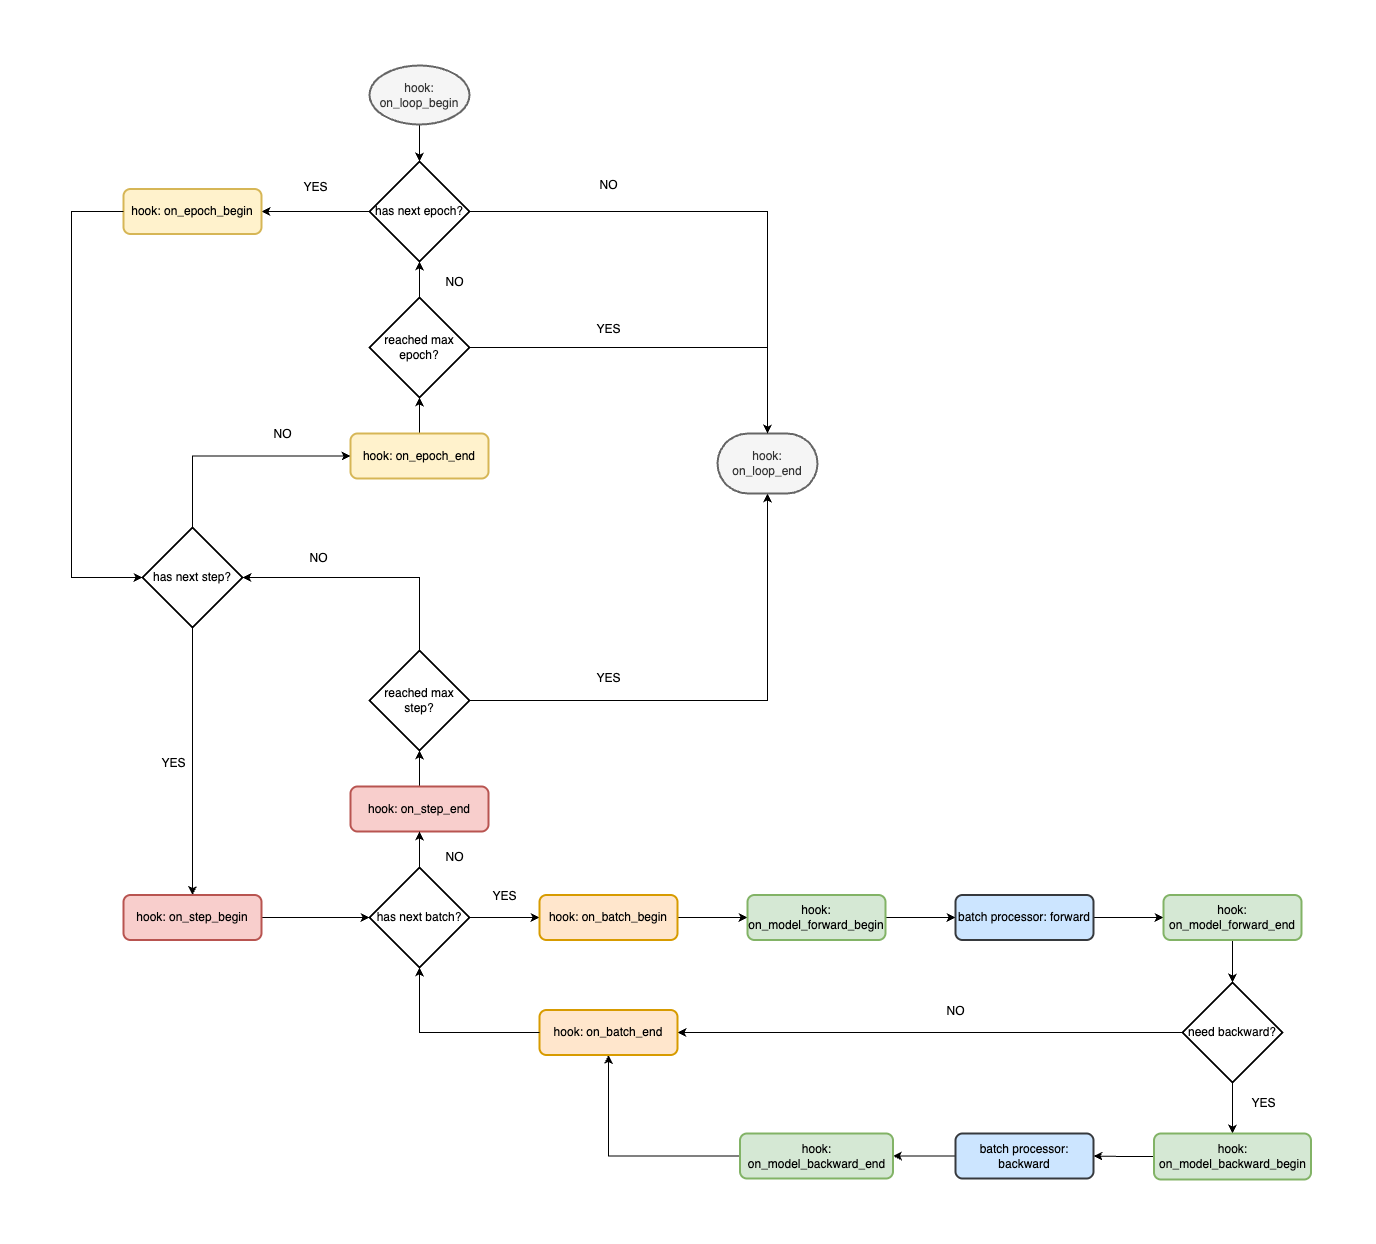

The diagram above was exported from draw.io. Its source (the exported page's mxGraphModel, read from the mxfile embedded in the PNG):
<mxGraphModel dx="2066" dy="1150" grid="0" gridSize="10" guides="1" tooltips="1" connect="1" arrows="1" fold="1" page="1" pageScale="1" pageWidth="3300" pageHeight="4681" math="0" shadow="0">
  <root>
    <mxCell id="0" />
    <mxCell id="1" parent="0" />
    <mxCell id="rkUkqA7yZ094Cd1hsU_x-46" style="edgeStyle=orthogonalEdgeStyle;rounded=0;orthogonalLoop=1;jettySize=auto;html=1;" parent="1" source="rkUkqA7yZ094Cd1hsU_x-2" target="rkUkqA7yZ094Cd1hsU_x-43" edge="1">
      <mxGeometry relative="1" as="geometry" />
    </mxCell>
    <mxCell id="rkUkqA7yZ094Cd1hsU_x-47" style="edgeStyle=orthogonalEdgeStyle;rounded=0;orthogonalLoop=1;jettySize=auto;html=1;entryX=1;entryY=0.5;entryDx=0;entryDy=0;" parent="1" source="rkUkqA7yZ094Cd1hsU_x-2" target="rkUkqA7yZ094Cd1hsU_x-7" edge="1">
      <mxGeometry relative="1" as="geometry" />
    </mxCell>
    <mxCell id="rkUkqA7yZ094Cd1hsU_x-2" value="has next epoch?" style="strokeWidth=2;html=1;shape=mxgraph.flowchart.decision;whiteSpace=wrap;" parent="1" vertex="1">
      <mxGeometry x="542" y="323" width="100" height="100" as="geometry" />
    </mxCell>
    <mxCell id="rkUkqA7yZ094Cd1hsU_x-6" value="" style="edgeStyle=orthogonalEdgeStyle;rounded=0;orthogonalLoop=1;jettySize=auto;html=1;" parent="1" source="rkUkqA7yZ094Cd1hsU_x-3" target="rkUkqA7yZ094Cd1hsU_x-2" edge="1">
      <mxGeometry relative="1" as="geometry" />
    </mxCell>
    <mxCell id="rkUkqA7yZ094Cd1hsU_x-3" value="reached max epoch?" style="strokeWidth=2;html=1;shape=mxgraph.flowchart.decision;whiteSpace=wrap;" parent="1" vertex="1">
      <mxGeometry x="542" y="459" width="100" height="100" as="geometry" />
    </mxCell>
    <mxCell id="rkUkqA7yZ094Cd1hsU_x-5" value="" style="edgeStyle=orthogonalEdgeStyle;rounded=0;orthogonalLoop=1;jettySize=auto;html=1;" parent="1" source="rkUkqA7yZ094Cd1hsU_x-4" target="rkUkqA7yZ094Cd1hsU_x-2" edge="1">
      <mxGeometry relative="1" as="geometry" />
    </mxCell>
    <mxCell id="rkUkqA7yZ094Cd1hsU_x-4" value="hook: on_loop_begin" style="strokeWidth=2;html=1;shape=mxgraph.flowchart.start_1;whiteSpace=wrap;fillColor=#f5f5f5;strokeColor=#666666;fontColor=#333333;" parent="1" vertex="1">
      <mxGeometry x="542" y="227" width="100" height="59" as="geometry" />
    </mxCell>
    <mxCell id="rkUkqA7yZ094Cd1hsU_x-7" value="hook: on_epoch_begin" style="rounded=1;whiteSpace=wrap;html=1;absoluteArcSize=1;arcSize=14;strokeWidth=2;fillColor=#fff2cc;strokeColor=#d6b656;" parent="1" vertex="1">
      <mxGeometry x="296" y="350.5" width="138" height="45" as="geometry" />
    </mxCell>
    <mxCell id="rkUkqA7yZ094Cd1hsU_x-9" value="" style="edgeStyle=orthogonalEdgeStyle;rounded=0;orthogonalLoop=1;jettySize=auto;html=1;" parent="1" source="rkUkqA7yZ094Cd1hsU_x-8" target="rkUkqA7yZ094Cd1hsU_x-3" edge="1">
      <mxGeometry relative="1" as="geometry" />
    </mxCell>
    <mxCell id="rkUkqA7yZ094Cd1hsU_x-8" value="hook: on_epoch_end" style="rounded=1;whiteSpace=wrap;html=1;absoluteArcSize=1;arcSize=14;strokeWidth=2;fillColor=#fff2cc;strokeColor=#d6b656;" parent="1" vertex="1">
      <mxGeometry x="523" y="595" width="138" height="45" as="geometry" />
    </mxCell>
    <mxCell id="rkUkqA7yZ094Cd1hsU_x-19" style="edgeStyle=orthogonalEdgeStyle;rounded=0;orthogonalLoop=1;jettySize=auto;html=1;entryX=0.5;entryY=0;entryDx=0;entryDy=0;" parent="1" source="rkUkqA7yZ094Cd1hsU_x-10" target="rkUkqA7yZ094Cd1hsU_x-18" edge="1">
      <mxGeometry relative="1" as="geometry" />
    </mxCell>
    <mxCell id="gqwcEbI03lsIn4CDr23A-4" style="edgeStyle=orthogonalEdgeStyle;rounded=0;orthogonalLoop=1;jettySize=auto;html=1;exitX=0.5;exitY=0;exitDx=0;exitDy=0;exitPerimeter=0;entryX=0;entryY=0.5;entryDx=0;entryDy=0;" parent="1" source="rkUkqA7yZ094Cd1hsU_x-10" target="rkUkqA7yZ094Cd1hsU_x-8" edge="1">
      <mxGeometry relative="1" as="geometry" />
    </mxCell>
    <mxCell id="rkUkqA7yZ094Cd1hsU_x-10" value="has next step?" style="strokeWidth=2;html=1;shape=mxgraph.flowchart.decision;whiteSpace=wrap;" parent="1" vertex="1">
      <mxGeometry x="315" y="689" width="100" height="100" as="geometry" />
    </mxCell>
    <mxCell id="rkUkqA7yZ094Cd1hsU_x-45" style="edgeStyle=orthogonalEdgeStyle;rounded=0;orthogonalLoop=1;jettySize=auto;html=1;" parent="1" source="rkUkqA7yZ094Cd1hsU_x-12" target="rkUkqA7yZ094Cd1hsU_x-43" edge="1">
      <mxGeometry relative="1" as="geometry" />
    </mxCell>
    <mxCell id="rkUkqA7yZ094Cd1hsU_x-12" value="reached max step?" style="strokeWidth=2;html=1;shape=mxgraph.flowchart.decision;whiteSpace=wrap;" parent="1" vertex="1">
      <mxGeometry x="542" y="812" width="100" height="100" as="geometry" />
    </mxCell>
    <mxCell id="rkUkqA7yZ094Cd1hsU_x-15" value="" style="edgeStyle=orthogonalEdgeStyle;rounded=0;orthogonalLoop=1;jettySize=auto;html=1;" parent="1" source="rkUkqA7yZ094Cd1hsU_x-14" target="rkUkqA7yZ094Cd1hsU_x-12" edge="1">
      <mxGeometry relative="1" as="geometry" />
    </mxCell>
    <mxCell id="rkUkqA7yZ094Cd1hsU_x-14" value="hook: on_step_end" style="rounded=1;whiteSpace=wrap;html=1;absoluteArcSize=1;arcSize=14;strokeWidth=2;fillColor=#f8cecc;strokeColor=#b85450;" parent="1" vertex="1">
      <mxGeometry x="523" y="948" width="138" height="45" as="geometry" />
    </mxCell>
    <mxCell id="rkUkqA7yZ094Cd1hsU_x-17" value="" style="edgeStyle=orthogonalEdgeStyle;rounded=0;orthogonalLoop=1;jettySize=auto;html=1;" parent="1" source="rkUkqA7yZ094Cd1hsU_x-16" target="rkUkqA7yZ094Cd1hsU_x-14" edge="1">
      <mxGeometry relative="1" as="geometry" />
    </mxCell>
    <mxCell id="rkUkqA7yZ094Cd1hsU_x-23" value="" style="edgeStyle=orthogonalEdgeStyle;rounded=0;orthogonalLoop=1;jettySize=auto;html=1;" parent="1" source="rkUkqA7yZ094Cd1hsU_x-16" target="rkUkqA7yZ094Cd1hsU_x-21" edge="1">
      <mxGeometry relative="1" as="geometry" />
    </mxCell>
    <mxCell id="rkUkqA7yZ094Cd1hsU_x-16" value="has next batch?" style="strokeWidth=2;html=1;shape=mxgraph.flowchart.decision;whiteSpace=wrap;" parent="1" vertex="1">
      <mxGeometry x="542" y="1029" width="100" height="100" as="geometry" />
    </mxCell>
    <mxCell id="rkUkqA7yZ094Cd1hsU_x-20" style="edgeStyle=orthogonalEdgeStyle;rounded=0;orthogonalLoop=1;jettySize=auto;html=1;" parent="1" source="rkUkqA7yZ094Cd1hsU_x-18" target="rkUkqA7yZ094Cd1hsU_x-16" edge="1">
      <mxGeometry relative="1" as="geometry" />
    </mxCell>
    <mxCell id="rkUkqA7yZ094Cd1hsU_x-18" value="hook: on_step_begin" style="rounded=1;whiteSpace=wrap;html=1;absoluteArcSize=1;arcSize=14;strokeWidth=2;fillColor=#f8cecc;strokeColor=#b85450;" parent="1" vertex="1">
      <mxGeometry x="296" y="1056.5" width="138" height="45" as="geometry" />
    </mxCell>
    <mxCell id="rkUkqA7yZ094Cd1hsU_x-24" value="" style="edgeStyle=orthogonalEdgeStyle;rounded=0;orthogonalLoop=1;jettySize=auto;html=1;" parent="1" source="rkUkqA7yZ094Cd1hsU_x-21" target="rkUkqA7yZ094Cd1hsU_x-22" edge="1">
      <mxGeometry relative="1" as="geometry" />
    </mxCell>
    <mxCell id="rkUkqA7yZ094Cd1hsU_x-21" value="hook: on_batch_begin" style="rounded=1;whiteSpace=wrap;html=1;absoluteArcSize=1;arcSize=14;strokeWidth=2;fillColor=#ffe6cc;strokeColor=#d79b00;" parent="1" vertex="1">
      <mxGeometry x="712" y="1056.5" width="138" height="45" as="geometry" />
    </mxCell>
    <mxCell id="rkUkqA7yZ094Cd1hsU_x-26" value="" style="edgeStyle=orthogonalEdgeStyle;rounded=0;orthogonalLoop=1;jettySize=auto;html=1;" parent="1" source="rkUkqA7yZ094Cd1hsU_x-22" target="rkUkqA7yZ094Cd1hsU_x-25" edge="1">
      <mxGeometry relative="1" as="geometry" />
    </mxCell>
    <mxCell id="rkUkqA7yZ094Cd1hsU_x-22" value="hook: on_model_forward_begin" style="rounded=1;whiteSpace=wrap;html=1;absoluteArcSize=1;arcSize=14;strokeWidth=2;fillColor=#d5e8d4;strokeColor=#82b366;" parent="1" vertex="1">
      <mxGeometry x="920" y="1056.5" width="138" height="45" as="geometry" />
    </mxCell>
    <mxCell id="rkUkqA7yZ094Cd1hsU_x-30" value="" style="edgeStyle=orthogonalEdgeStyle;rounded=0;orthogonalLoop=1;jettySize=auto;html=1;" parent="1" source="rkUkqA7yZ094Cd1hsU_x-25" target="rkUkqA7yZ094Cd1hsU_x-29" edge="1">
      <mxGeometry relative="1" as="geometry" />
    </mxCell>
    <mxCell id="rkUkqA7yZ094Cd1hsU_x-25" value="batch processor: forward" style="rounded=1;whiteSpace=wrap;html=1;absoluteArcSize=1;arcSize=14;strokeWidth=2;fillColor=#cce5ff;strokeColor=#36393d;" parent="1" vertex="1">
      <mxGeometry x="1128" y="1056.5" width="138" height="45" as="geometry" />
    </mxCell>
    <mxCell id="rkUkqA7yZ094Cd1hsU_x-33" value="" style="edgeStyle=orthogonalEdgeStyle;rounded=0;orthogonalLoop=1;jettySize=auto;html=1;" parent="1" source="rkUkqA7yZ094Cd1hsU_x-29" target="rkUkqA7yZ094Cd1hsU_x-31" edge="1">
      <mxGeometry relative="1" as="geometry" />
    </mxCell>
    <mxCell id="rkUkqA7yZ094Cd1hsU_x-29" value="hook: on_model_forward_end" style="rounded=1;whiteSpace=wrap;html=1;absoluteArcSize=1;arcSize=14;strokeWidth=2;fillColor=#d5e8d4;strokeColor=#82b366;" parent="1" vertex="1">
      <mxGeometry x="1336" y="1056.5" width="138" height="45" as="geometry" />
    </mxCell>
    <mxCell id="rkUkqA7yZ094Cd1hsU_x-34" value="" style="edgeStyle=orthogonalEdgeStyle;rounded=0;orthogonalLoop=1;jettySize=auto;html=1;" parent="1" source="rkUkqA7yZ094Cd1hsU_x-31" target="rkUkqA7yZ094Cd1hsU_x-32" edge="1">
      <mxGeometry relative="1" as="geometry" />
    </mxCell>
    <mxCell id="rkUkqA7yZ094Cd1hsU_x-40" style="edgeStyle=orthogonalEdgeStyle;rounded=0;orthogonalLoop=1;jettySize=auto;html=1;entryX=1;entryY=0.5;entryDx=0;entryDy=0;" parent="1" source="rkUkqA7yZ094Cd1hsU_x-31" target="rkUkqA7yZ094Cd1hsU_x-39" edge="1">
      <mxGeometry relative="1" as="geometry" />
    </mxCell>
    <mxCell id="rkUkqA7yZ094Cd1hsU_x-31" value="need backward?" style="strokeWidth=2;html=1;shape=mxgraph.flowchart.decision;whiteSpace=wrap;" parent="1" vertex="1">
      <mxGeometry x="1355" y="1144" width="100" height="100" as="geometry" />
    </mxCell>
    <mxCell id="rkUkqA7yZ094Cd1hsU_x-36" value="" style="edgeStyle=orthogonalEdgeStyle;rounded=0;orthogonalLoop=1;jettySize=auto;html=1;" parent="1" source="rkUkqA7yZ094Cd1hsU_x-32" target="rkUkqA7yZ094Cd1hsU_x-35" edge="1">
      <mxGeometry relative="1" as="geometry" />
    </mxCell>
    <mxCell id="rkUkqA7yZ094Cd1hsU_x-32" value="hook: on_model_backward_begin" style="rounded=1;whiteSpace=wrap;html=1;absoluteArcSize=1;arcSize=14;strokeWidth=2;fillColor=#d5e8d4;strokeColor=#82b366;" parent="1" vertex="1">
      <mxGeometry x="1326.5" y="1295" width="157" height="46" as="geometry" />
    </mxCell>
    <mxCell id="rkUkqA7yZ094Cd1hsU_x-38" value="" style="edgeStyle=orthogonalEdgeStyle;rounded=0;orthogonalLoop=1;jettySize=auto;html=1;" parent="1" source="rkUkqA7yZ094Cd1hsU_x-35" target="rkUkqA7yZ094Cd1hsU_x-37" edge="1">
      <mxGeometry relative="1" as="geometry" />
    </mxCell>
    <mxCell id="rkUkqA7yZ094Cd1hsU_x-35" value="batch processor: backward" style="rounded=1;whiteSpace=wrap;html=1;absoluteArcSize=1;arcSize=14;strokeWidth=2;fillColor=#cce5ff;strokeColor=#36393d;" parent="1" vertex="1">
      <mxGeometry x="1128" y="1295" width="138" height="45" as="geometry" />
    </mxCell>
    <mxCell id="rkUkqA7yZ094Cd1hsU_x-41" style="edgeStyle=orthogonalEdgeStyle;rounded=0;orthogonalLoop=1;jettySize=auto;html=1;entryX=0.5;entryY=1;entryDx=0;entryDy=0;" parent="1" source="rkUkqA7yZ094Cd1hsU_x-37" target="rkUkqA7yZ094Cd1hsU_x-39" edge="1">
      <mxGeometry relative="1" as="geometry" />
    </mxCell>
    <mxCell id="rkUkqA7yZ094Cd1hsU_x-37" value="hook: on_model_backward_end" style="rounded=1;whiteSpace=wrap;html=1;absoluteArcSize=1;arcSize=14;strokeWidth=2;fillColor=#d5e8d4;strokeColor=#82b366;" parent="1" vertex="1">
      <mxGeometry x="912.5" y="1295" width="153" height="45" as="geometry" />
    </mxCell>
    <mxCell id="rkUkqA7yZ094Cd1hsU_x-39" value="hook: on_batch_end" style="rounded=1;whiteSpace=wrap;html=1;absoluteArcSize=1;arcSize=14;strokeWidth=2;fillColor=#ffe6cc;strokeColor=#d79b00;" parent="1" vertex="1">
      <mxGeometry x="712" y="1171.5" width="138" height="45" as="geometry" />
    </mxCell>
    <mxCell id="rkUkqA7yZ094Cd1hsU_x-42" style="edgeStyle=orthogonalEdgeStyle;rounded=0;orthogonalLoop=1;jettySize=auto;html=1;entryX=0.5;entryY=1;entryDx=0;entryDy=0;entryPerimeter=0;" parent="1" source="rkUkqA7yZ094Cd1hsU_x-39" target="rkUkqA7yZ094Cd1hsU_x-16" edge="1">
      <mxGeometry relative="1" as="geometry" />
    </mxCell>
    <mxCell id="rkUkqA7yZ094Cd1hsU_x-43" value="hook: on_loop_end" style="strokeWidth=2;html=1;shape=mxgraph.flowchart.terminator;whiteSpace=wrap;fillColor=#f5f5f5;strokeColor=#666666;fontColor=#333333;" parent="1" vertex="1">
      <mxGeometry x="890" y="595" width="100" height="60" as="geometry" />
    </mxCell>
    <mxCell id="rkUkqA7yZ094Cd1hsU_x-44" style="edgeStyle=orthogonalEdgeStyle;rounded=0;orthogonalLoop=1;jettySize=auto;html=1;entryX=0.5;entryY=0;entryDx=0;entryDy=0;entryPerimeter=0;" parent="1" source="rkUkqA7yZ094Cd1hsU_x-3" target="rkUkqA7yZ094Cd1hsU_x-43" edge="1">
      <mxGeometry relative="1" as="geometry" />
    </mxCell>
    <mxCell id="rkUkqA7yZ094Cd1hsU_x-49" value="YES" style="text;html=1;align=center;verticalAlign=middle;resizable=0;points=[];autosize=1;strokeColor=none;fillColor=none;" parent="1" vertex="1">
      <mxGeometry x="467" y="336" width="42" height="26" as="geometry" />
    </mxCell>
    <mxCell id="rkUkqA7yZ094Cd1hsU_x-50" value="NO" style="text;html=1;align=center;verticalAlign=middle;resizable=0;points=[];autosize=1;strokeColor=none;fillColor=none;" parent="1" vertex="1">
      <mxGeometry x="763" y="334" width="36" height="26" as="geometry" />
    </mxCell>
    <mxCell id="rkUkqA7yZ094Cd1hsU_x-51" value="NO" style="text;html=1;align=center;verticalAlign=middle;resizable=0;points=[];autosize=1;strokeColor=none;fillColor=none;" parent="1" vertex="1">
      <mxGeometry x="609" y="431" width="36" height="26" as="geometry" />
    </mxCell>
    <mxCell id="rkUkqA7yZ094Cd1hsU_x-52" value="YES" style="text;html=1;align=center;verticalAlign=middle;resizable=0;points=[];autosize=1;strokeColor=none;fillColor=none;" parent="1" vertex="1">
      <mxGeometry x="760" y="478" width="42" height="26" as="geometry" />
    </mxCell>
    <mxCell id="rkUkqA7yZ094Cd1hsU_x-54" value="YES" style="text;html=1;align=center;verticalAlign=middle;resizable=0;points=[];autosize=1;strokeColor=none;fillColor=none;" parent="1" vertex="1">
      <mxGeometry x="760" y="827" width="42" height="26" as="geometry" />
    </mxCell>
    <mxCell id="rkUkqA7yZ094Cd1hsU_x-57" value="NO" style="text;html=1;align=center;verticalAlign=middle;resizable=0;points=[];autosize=1;strokeColor=none;fillColor=none;" parent="1" vertex="1">
      <mxGeometry x="609" y="1006" width="36" height="26" as="geometry" />
    </mxCell>
    <mxCell id="rkUkqA7yZ094Cd1hsU_x-59" value="YES" style="text;html=1;align=center;verticalAlign=middle;resizable=0;points=[];autosize=1;strokeColor=none;fillColor=none;" parent="1" vertex="1">
      <mxGeometry x="656" y="1045" width="42" height="26" as="geometry" />
    </mxCell>
    <mxCell id="rkUkqA7yZ094Cd1hsU_x-60" value="YES" style="text;html=1;align=center;verticalAlign=middle;resizable=0;points=[];autosize=1;strokeColor=none;fillColor=none;" parent="1" vertex="1">
      <mxGeometry x="1415" y="1252" width="42" height="26" as="geometry" />
    </mxCell>
    <mxCell id="rkUkqA7yZ094Cd1hsU_x-61" value="NO" style="text;html=1;align=center;verticalAlign=middle;resizable=0;points=[];autosize=1;strokeColor=none;fillColor=none;" parent="1" vertex="1">
      <mxGeometry x="1110" y="1160" width="36" height="26" as="geometry" />
    </mxCell>
    <mxCell id="gqwcEbI03lsIn4CDr23A-1" style="edgeStyle=orthogonalEdgeStyle;rounded=0;orthogonalLoop=1;jettySize=auto;html=1;entryX=1;entryY=0.5;entryDx=0;entryDy=0;entryPerimeter=0;exitX=0.5;exitY=0;exitDx=0;exitDy=0;exitPerimeter=0;" parent="1" source="rkUkqA7yZ094Cd1hsU_x-12" target="rkUkqA7yZ094Cd1hsU_x-10" edge="1">
      <mxGeometry relative="1" as="geometry" />
    </mxCell>
    <mxCell id="gqwcEbI03lsIn4CDr23A-2" style="edgeStyle=orthogonalEdgeStyle;rounded=0;orthogonalLoop=1;jettySize=auto;html=1;entryX=0;entryY=0.5;entryDx=0;entryDy=0;entryPerimeter=0;exitX=0;exitY=0.5;exitDx=0;exitDy=0;" parent="1" source="rkUkqA7yZ094Cd1hsU_x-7" target="rkUkqA7yZ094Cd1hsU_x-10" edge="1">
      <mxGeometry relative="1" as="geometry">
        <Array as="points">
          <mxPoint x="244" y="373" />
          <mxPoint x="244" y="739" />
        </Array>
      </mxGeometry>
    </mxCell>
    <mxCell id="gqwcEbI03lsIn4CDr23A-5" value="YES" style="text;html=1;align=center;verticalAlign=middle;resizable=0;points=[];autosize=1;strokeColor=none;fillColor=none;" parent="1" vertex="1">
      <mxGeometry x="325" y="912" width="42" height="26" as="geometry" />
    </mxCell>
    <mxCell id="gqwcEbI03lsIn4CDr23A-6" value="NO" style="text;html=1;align=center;verticalAlign=middle;resizable=0;points=[];autosize=1;strokeColor=none;fillColor=none;" parent="1" vertex="1">
      <mxGeometry x="437" y="583" width="36" height="26" as="geometry" />
    </mxCell>
    <mxCell id="gqwcEbI03lsIn4CDr23A-7" value="NO" style="text;html=1;align=center;verticalAlign=middle;resizable=0;points=[];autosize=1;strokeColor=none;fillColor=none;" parent="1" vertex="1">
      <mxGeometry x="473" y="707" width="36" height="26" as="geometry" />
    </mxCell>
  </root>
</mxGraphModel>